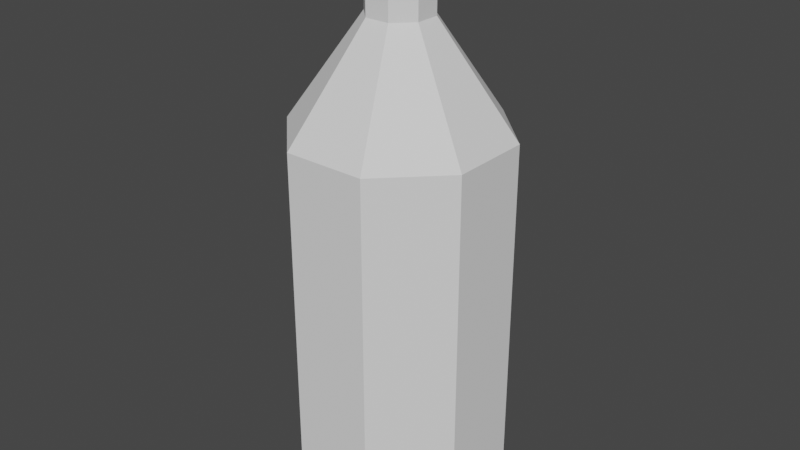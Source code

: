 # Source: botella.blend  (saved by Blender 2.83.18; exported with 4.5.12 LTS)
import bpy
from mathutils import Matrix  # noqa: F401  (used for matrix-valued properties, if any)

bpy.ops.wm.read_factory_settings(use_empty=True)
scene = bpy.context.scene
scene.name = 'Scene'

# ---- collections
col_collection = bpy.data.collections.new('Collection'); scene.collection.children.link(col_collection)

# ---- materials (node trees are filled in below, after node groups)
mat_material_001 = bpy.data.materials.new('Material.001')
mat_material_001.use_transparent_shadow = False

# ---- material node trees

# ---- world
world_world = bpy.data.worlds.new('World'); scene.world = world_world
world_world.use_nodes = True; world_world.node_tree.nodes.clear()
_N = world_world.node_tree.nodes; _L = world_world.node_tree.links
n0 = _N.new('ShaderNodeOutputWorld'); n0.name = 'World Output'; n0.location = (300, 300)
n1 = _N.new('ShaderNodeBackground'); n1.name = 'Background'; n1.location = (10, 300)
n1.inputs[0].default_value = (0.05088, 0.05088, 0.05088, 1.0)
_L.new(n1.outputs[0], n0.inputs[0])
n0.is_active_output = True
world_world.color = (0.05088, 0.05088, 0.05088)
world_world.use_sun_shadow = False
world_world.sun_shadow_jitter_overblur = 0.0

# ---- meshes
me_cilindro_003 = bpy.data.meshes.new('Cilindro.003')
me_cilindro_003.from_pydata([(0.3827, 0.9239, -1.0), (0.3827, 0.9239, 1.0), (0.9239, 0.3827, -1.0), (0.9239, 0.3827, 1.0), (0.9239, -0.3827, -1.0), (0.9239, -0.3827, 1.0), (0.3827, -0.9239, -1.0), (0.3827, -0.9239, 1.0), (-0.3827, -0.9239, -1.0), (-0.3827, -0.9239, 1.0), (-0.9239, -0.3827, -1.0), (-0.9239, -0.3827, 1.0), (-0.9239, 0.3827, -1.0), (-0.9239, 0.3827, 1.0), (-0.3827, 0.9239, -1.0), (-0.3827, 0.9239, 1.0), (0.3827, 0.9239, 1.0), (0.1123, 0.271, 1.571), (0.9239, 0.3827, 1.0), (0.271, 0.1123, 1.571), (0.9239, -0.3827, 1.0), (0.271, -0.1123, 1.571), (0.3827, -0.9239, 1.0), (0.1123, -0.271, 1.571), (-0.3827, -0.9239, 1.0), (-0.1123, -0.271, 1.571), (-0.9239, -0.3827, 1.0), (-0.271, -0.1122, 1.571), (-0.9239, 0.3827, 1.0), (-0.271, 0.1123, 1.571), (-0.3827, 0.9239, 1.0), (-0.1122, 0.271, 1.571), (0.1148, 0.2772, 1.429), (0.1148, 0.2772, 2.0), (0.2772, 0.1148, 1.429), (0.2772, 0.1148, 2.0), (0.2772, -0.1148, 1.429), (0.2772, -0.1148, 2.0), (0.1148, -0.2772, 1.429), (0.1148, -0.2772, 2.0), (-0.1148, -0.2772, 1.429), (-0.1148, -0.2772, 2.0), (-0.2772, -0.1148, 1.429), (-0.2772, -0.1148, 2.0), (-0.2772, 0.1148, 1.429), (-0.2772, 0.1148, 2.0), (-0.1148, 0.2772, 1.429), (-0.1148, 0.2772, 2.0)], [], [(15, 1, 0, 14), (1, 3, 2, 0), (3, 5, 4, 2), (5, 7, 6, 4), (7, 9, 8, 6), (9, 11, 10, 8), (11, 13, 12, 10), (13, 15, 14, 12), (1, 15, 13, 11, 9, 7, 5, 3), (0, 2, 4, 6, 8, 10, 12, 14), (31, 17, 16, 30), (17, 19, 18, 16), (19, 21, 20, 18), (21, 23, 22, 20), (23, 25, 24, 22), (25, 27, 26, 24), (27, 29, 28, 26), (29, 31, 30, 28), (17, 31, 29, 27, 25, 23, 21, 19), (16, 18, 20, 22, 24, 26, 28, 30), (47, 33, 32, 46), (33, 35, 34, 32), (35, 37, 36, 34), (37, 39, 38, 36), (39, 41, 40, 38), (41, 43, 42, 40), (43, 45, 44, 42), (45, 47, 46, 44), (33, 47, 45, 43, 41, 39, 37, 35), (32, 34, 36, 38, 40, 42, 44, 46)])
_uv = me_cilindro_003.uv_layers.new(name='MapaUV')
_uv.uv.foreach_set('vector', [0.0625, 1.0, 0.9375, 1.0, 0.9375, 0.5, 0.0625, 0.5, 0.9375, 1.0, 0.8125, 1.0, 0.8125, 0.5, 0.9375, 0.5, 0.8125, 1.0, 0.6875, 1.0, 0.6875, 0.5, 0.8125, 0.5, 0.6875, 1.0, 0.5625, 1.0, 0.5625, 0.5, 0.6875, 0.5, 0.5625, 1.0, 0.4375, 1.0, 0.4375, 0.5, 0.5625, 0.5, 0.4375, 1.0, 0.3125, 1.0, 0.3125, 0.5, 0.4375, 0.5, 0.3125, 1.0, 0.1875, 1.0, 0.1875, 0.5, 0.3125, 0.5, 0.1875, 1.0, 0.0625, 1.0, 0.0625, 0.5, 0.1875, 0.5, 0.3418, 0.4717, 0.1582, 0.4717, 0.02827, 0.3418, 0.02827, 0.1582, 0.1582, 0.02827, 0.3418, 0.02827, 0.4717, 0.1582, 0.4717, 0.3418, 0.8418, 0.4717, 0.9717, 0.3418, 0.9717, 0.1582, 0.8418, 0.02827, 0.6582, 0.02827, 0.5283, 0.1582, 0.5283, 0.3418, 0.6582, 0.4717, 0.0625, 1.0, 0.9375, 1.0, 0.9375, 0.5, 0.0625, 0.5, 0.9375, 1.0, 0.8125, 1.0, 0.8125, 0.5, 0.9375, 0.5, 0.8125, 1.0, 0.6875, 1.0, 0.6875, 0.5, 0.8125, 0.5, 0.6875, 1.0, 0.5625, 1.0, 0.5625, 0.5, 0.6875, 0.5, 0.5625, 1.0, 0.4375, 1.0, 0.4375, 0.5, 0.5625, 0.5, 0.4375, 1.0, 0.3125, 1.0, 0.3125, 0.5, 0.4375, 0.5, 0.3125, 1.0, 0.1875, 1.0, 0.1875, 0.5, 0.3125, 0.5, 0.1875, 1.0, 0.0625, 1.0, 0.0625, 0.5, 0.1875, 0.5, 0.3418, 0.4717, 0.1582, 0.4717, 0.02827, 0.3418, 0.02827, 0.1582, 0.1582, 0.02827, 0.3418, 0.02827, 0.4717, 0.1582, 0.4717, 0.3418, 0.8418, 0.4717, 0.9717, 0.3418, 0.9717, 0.1582, 0.8418, 0.02827, 0.6582, 0.02827, 0.5283, 0.1582, 0.5283, 0.3418, 0.6582, 0.4717, 0.0625, 1.0, 0.9375, 1.0, 0.9375, 0.5, 0.0625, 0.5, 0.9375, 1.0, 0.8125, 1.0, 0.8125, 0.5, 0.9375, 0.5, 0.8125, 1.0, 0.6875, 1.0, 0.6875, 0.5, 0.8125, 0.5, 0.6875, 1.0, 0.5625, 1.0, 0.5625, 0.5, 0.6875, 0.5, 0.5625, 1.0, 0.4375, 1.0, 0.4375, 0.5, 0.5625, 0.5, 0.4375, 1.0, 0.3125, 1.0, 0.3125, 0.5, 0.4375, 0.5, 0.3125, 1.0, 0.1875, 1.0, 0.1875, 0.5, 0.3125, 0.5, 0.1875, 1.0, 0.0625, 1.0, 0.0625, 0.5, 0.1875, 0.5, 0.3418, 0.4717, 0.1582, 0.4717, 0.02827, 0.3418, 0.02827, 0.1582, 0.1582, 0.02827, 0.3418, 0.02827, 0.4717, 0.1582, 0.4717, 0.3418, 0.8418, 0.4717, 0.9717, 0.3418, 0.9717, 0.1582, 0.8418, 0.02827, 0.6582, 0.02827, 0.5283, 0.1582, 0.5283, 0.3418, 0.6582, 0.4717])
me_cilindro_003.materials.append(mat_material_001)
me_cilindro_003.use_remesh_fix_poles = True
me_cilindro_003.use_remesh_preserve_attributes = False
me_cilindro_003.use_mirror_vertex_groups = False
me_cilindro_003.update()

# ---- objects
ob_cilindro_001 = bpy.data.objects.new('Cilindro.001', me_cilindro_003)

# ---- transforms, parenting, visibility, modifiers, constraints
ob_cilindro_001.location = (0.0, 0.0, 1.25)
ob_cilindro_001.scale = (1.0, 1.0, 1.75)
ob_cilindro_001.lineart.crease_threshold = 0.0

# ---- collection membership
col_collection.objects.link(ob_cilindro_001)

# ---- scene / render settings (as saved in the file)
scene.frame_start = 1; scene.frame_end = 250; scene.frame_set(1)
scene.render.engine = 'BLENDER_EEVEE_NEXT'
scene.cycles.use_denoising = False
scene.cycles.samples = 128
scene.cycles.sampling_pattern = 'TABULATED_SOBOL'
scene.cycles.use_adaptive_sampling = False
scene.cycles.use_light_tree = False
scene.view_settings.view_transform = 'Filmic'
bpy.context.view_layer.update()

# ---- added for rendering (the .blend has no active camera and no usable light): camera, sun
cam_auto = bpy.data.cameras.new('AutoCamera')
cam_auto.lens = 50.0
cam_auto.sensor_width = 36.0
cam_auto.clip_end = 1000.0
ob_auto_camera = bpy.data.objects.new('AutoCamera', cam_auto)
scene.collection.objects.link(ob_auto_camera)
ob_auto_camera.location = (5.42587, -6.51104, 6.46569)
ob_auto_camera.rotation_euler = (1.09748, -7.21219e-08, 0.694738)
scene.camera = ob_auto_camera
light_auto_sun = bpy.data.lights.new('AutoSun', 'SUN')
light_auto_sun.energy = 3.0
light_auto_sun.angle = 0.0523599
ob_auto_sun = bpy.data.objects.new('AutoSun', light_auto_sun)
scene.collection.objects.link(ob_auto_sun)
ob_auto_sun.rotation_euler = (0.872665, 0.174533, 0.523599)
bpy.context.view_layer.update()
